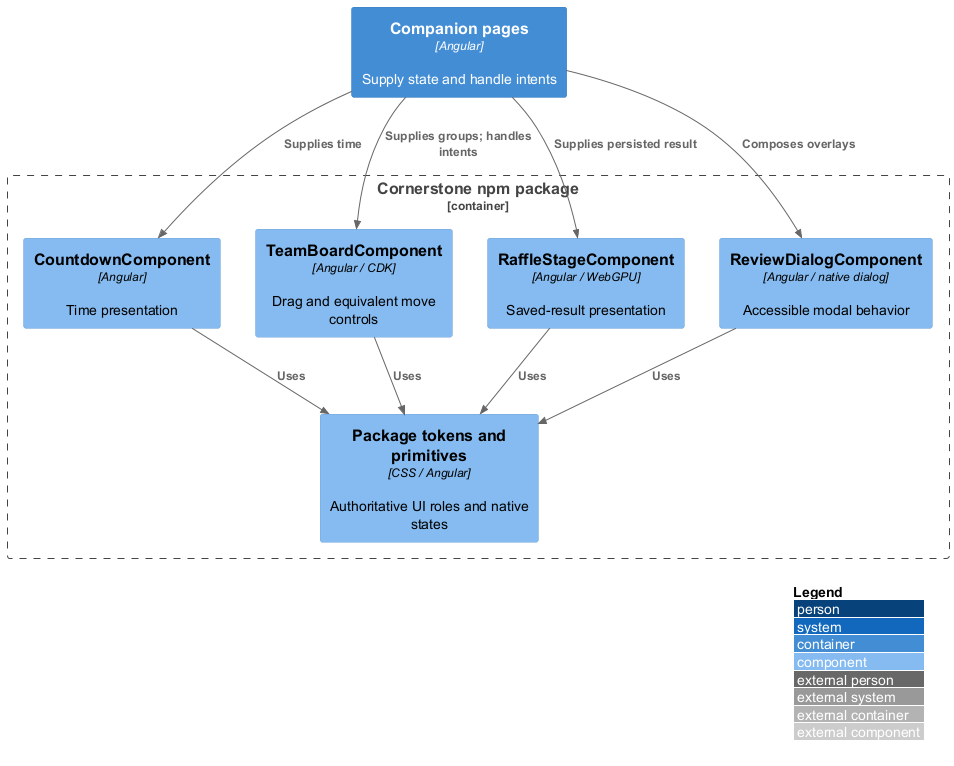

The diagram above was rendered by PlantUML. Its source (embedded in the PNG):
@startuml
!include <C4/C4_Component>
LAYOUT_WITH_LEGEND()
Container(app, "Companion pages", "Angular", "Supply state and handle intents")
Container_Boundary(package, "Cornerstone npm package") {
Component(countdown, "CountdownComponent", "Angular", "Time presentation")
Component(board, "TeamBoardComponent", "Angular / CDK", "Drag and equivalent move controls")
Component(raffle, "RaffleStageComponent", "Angular / WebGPU", "Saved-result presentation")
Component(dialog, "ReviewDialogComponent", "Angular / native dialog", "Accessible modal behavior")
Component(tokens, "Package tokens and primitives", "CSS / Angular", "Authoritative UI roles and native states")
}
Rel(app, countdown, "Supplies time")
Rel(app, board, "Supplies groups; handles intents")
Rel(app, raffle, "Supplies persisted result")
Rel(app, dialog, "Composes overlays")
Rel(countdown, tokens, "Uses")
Rel(board, tokens, "Uses")
Rel(raffle, tokens, "Uses")
Rel(dialog, tokens, "Uses")
@enduml